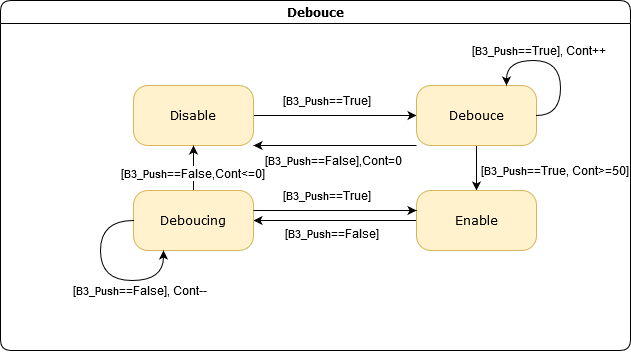

The diagram above was exported from draw.io. Its source (the exported page's mxGraphModel, read from the mxfile embedded in the PNG):
<mxGraphModel dx="723" dy="413" grid="1" gridSize="10" guides="1" tooltips="1" connect="1" arrows="1" fold="1" page="1" pageScale="1" pageWidth="1100" pageHeight="850" background="#ffffff" math="0" shadow="0">
  <root>
    <mxCell id="0" />
    <mxCell id="1" parent="0" />
    <mxCell id="2" value="Debouce" style="swimlane;whiteSpace=wrap;html=1;rounded=1;shadow=0;comic=0;labelBackgroundColor=none;strokeWidth=1;fontFamily=Verdana;fontSize=12;align=center;" vertex="1" parent="1">
      <mxGeometry x="410" y="290" width="630" height="350" as="geometry">
        <mxRectangle x="410" y="290" width="110" height="23" as="alternateBounds" />
      </mxGeometry>
    </mxCell>
    <mxCell id="3" style="edgeStyle=orthogonalEdgeStyle;rounded=0;orthogonalLoop=1;jettySize=auto;html=1;entryX=0;entryY=0.5;entryDx=0;entryDy=0;" edge="1" parent="2" source="5" target="10">
      <mxGeometry relative="1" as="geometry" />
    </mxCell>
    <mxCell id="4" value="&lt;div&gt;[&lt;font style=&quot;font-size: 11px&quot;&gt;B3_Push&lt;/font&gt;==True]&lt;/div&gt;" style="text;html=1;align=center;verticalAlign=middle;resizable=0;points=[];labelBackgroundColor=#ffffff;" vertex="1" connectable="0" parent="3">
      <mxGeometry x="-0.1913" y="-1" relative="1" as="geometry">
        <mxPoint x="6.38" y="-16" as="offset" />
      </mxGeometry>
    </mxCell>
    <mxCell id="5" value="Disable" style="rounded=1;whiteSpace=wrap;html=1;arcSize=24;fillColor=#fff2cc;strokeColor=#d6b656;shadow=0;comic=0;labelBackgroundColor=none;fontFamily=Verdana;fontSize=12;align=center;" vertex="1" parent="2">
      <mxGeometry x="133" y="85" width="120" height="60" as="geometry" />
    </mxCell>
    <mxCell id="6" style="edgeStyle=orthogonalEdgeStyle;rounded=0;orthogonalLoop=1;jettySize=auto;html=1;exitX=0.5;exitY=1;exitDx=0;exitDy=0;entryX=0.5;entryY=0;entryDx=0;entryDy=0;" edge="1" parent="2" source="10" target="13">
      <mxGeometry relative="1" as="geometry" />
    </mxCell>
    <mxCell id="7" value="&lt;div&gt;[&lt;font style=&quot;font-size: 11px&quot;&gt;B3_Push&lt;/font&gt;==True, Cont&amp;gt;=50]&lt;br&gt;&lt;/div&gt;" style="text;html=1;align=center;verticalAlign=middle;resizable=0;points=[];labelBackgroundColor=#ffffff;" vertex="1" connectable="0" parent="6">
      <mxGeometry x="-0.4901" y="3" relative="1" as="geometry">
        <mxPoint x="74.99" y="12.76" as="offset" />
      </mxGeometry>
    </mxCell>
    <mxCell id="8" style="edgeStyle=orthogonalEdgeStyle;rounded=0;orthogonalLoop=1;jettySize=auto;html=1;exitX=0;exitY=1;exitDx=0;exitDy=0;" edge="1" parent="2" source="10">
      <mxGeometry relative="1" as="geometry">
        <mxPoint x="253" y="145" as="targetPoint" />
        <Array as="points">
          <mxPoint x="340" y="145" />
          <mxPoint x="340" y="145" />
        </Array>
      </mxGeometry>
    </mxCell>
    <mxCell id="9" value="&lt;div&gt;[&lt;font style=&quot;font-size: 11px&quot;&gt;B3_Push&lt;/font&gt;==False],Cont=0&lt;/div&gt;" style="text;html=1;align=center;verticalAlign=middle;resizable=0;points=[];labelBackgroundColor=#ffffff;" vertex="1" connectable="0" parent="8">
      <mxGeometry x="0.1833" y="-2" relative="1" as="geometry">
        <mxPoint x="13.17" y="16.97" as="offset" />
      </mxGeometry>
    </mxCell>
    <mxCell id="10" value="Debouce" style="rounded=1;whiteSpace=wrap;html=1;arcSize=24;fillColor=#fff2cc;strokeColor=#d6b656;shadow=0;comic=0;labelBackgroundColor=none;fontFamily=Verdana;fontSize=12;align=center;" vertex="1" parent="2">
      <mxGeometry x="416" y="85" width="120" height="60" as="geometry" />
    </mxCell>
    <mxCell id="11" style="edgeStyle=orthogonalEdgeStyle;rounded=0;orthogonalLoop=1;jettySize=auto;html=1;exitX=0;exitY=0.5;exitDx=0;exitDy=0;entryX=1;entryY=0.5;entryDx=0;entryDy=0;" edge="1" parent="2" source="13" target="18">
      <mxGeometry relative="1" as="geometry">
        <mxPoint x="300" y="220" as="targetPoint" />
      </mxGeometry>
    </mxCell>
    <mxCell id="12" value="&lt;div&gt;[&lt;font style=&quot;font-size: 11px&quot;&gt;B3_Push&lt;/font&gt;==False]&lt;/div&gt;" style="text;html=1;align=center;verticalAlign=middle;resizable=0;points=[];labelBackgroundColor=#ffffff;" vertex="1" connectable="0" parent="11">
      <mxGeometry x="0.3643" relative="1" as="geometry">
        <mxPoint x="25.17" y="13" as="offset" />
      </mxGeometry>
    </mxCell>
    <mxCell id="13" value="Enable" style="rounded=1;whiteSpace=wrap;html=1;arcSize=24;fillColor=#fff2cc;strokeColor=#d6b656;shadow=0;comic=0;labelBackgroundColor=none;fontFamily=Verdana;fontSize=12;align=center;" vertex="1" parent="2">
      <mxGeometry x="416" y="190" width="120" height="60" as="geometry" />
    </mxCell>
    <mxCell id="14" style="edgeStyle=orthogonalEdgeStyle;orthogonalLoop=1;jettySize=auto;html=1;exitX=1;exitY=0.5;exitDx=0;exitDy=0;entryX=0.75;entryY=0;entryDx=0;entryDy=0;curved=1;" edge="1" parent="2" source="10" target="10">
      <mxGeometry relative="1" as="geometry">
        <Array as="points">
          <mxPoint x="560" y="115" />
          <mxPoint x="560" y="60" />
          <mxPoint x="506" y="60" />
        </Array>
      </mxGeometry>
    </mxCell>
    <mxCell id="15" value="&lt;div&gt;[&lt;font style=&quot;font-size: 11px&quot;&gt;B3_Push&lt;/font&gt;==True], Cont++&lt;br&gt;&lt;/div&gt;" style="text;html=1;align=center;verticalAlign=middle;resizable=0;points=[];labelBackgroundColor=#ffffff;" vertex="1" connectable="0" parent="14">
      <mxGeometry x="0.5703" y="5" relative="1" as="geometry">
        <mxPoint x="22.83" y="-15" as="offset" />
      </mxGeometry>
    </mxCell>
    <mxCell id="16" style="edgeStyle=orthogonalEdgeStyle;curved=1;orthogonalLoop=1;jettySize=auto;html=1;exitX=0.5;exitY=0;exitDx=0;exitDy=0;entryX=0.5;entryY=1;entryDx=0;entryDy=0;" edge="1" parent="2" source="18" target="5">
      <mxGeometry relative="1" as="geometry" />
    </mxCell>
    <mxCell id="17" value="&lt;div&gt;[&lt;font style=&quot;font-size: 11px&quot;&gt;B3_Push&lt;/font&gt;==False,Cont&amp;lt;=0]&lt;br&gt;&lt;/div&gt;" style="text;html=1;align=center;verticalAlign=middle;resizable=0;points=[];labelBackgroundColor=#ffffff;" vertex="1" connectable="0" parent="16">
      <mxGeometry x="-0.2064" y="1" relative="1" as="geometry">
        <mxPoint as="offset" />
      </mxGeometry>
    </mxCell>
    <mxCell id="18" value="Deboucing" style="rounded=1;whiteSpace=wrap;html=1;arcSize=24;fillColor=#fff2cc;strokeColor=#d6b656;shadow=0;comic=0;labelBackgroundColor=none;fontFamily=Verdana;fontSize=12;align=center;" vertex="1" parent="2">
      <mxGeometry x="133" y="190" width="120" height="60" as="geometry" />
    </mxCell>
    <mxCell id="19" style="edgeStyle=orthogonalEdgeStyle;orthogonalLoop=1;jettySize=auto;html=1;exitX=0;exitY=0.5;exitDx=0;exitDy=0;entryX=0.25;entryY=1;entryDx=0;entryDy=0;curved=1;" edge="1" parent="2" source="18" target="18">
      <mxGeometry relative="1" as="geometry">
        <mxPoint x="110" y="255" as="sourcePoint" />
        <mxPoint x="80" y="225" as="targetPoint" />
        <Array as="points">
          <mxPoint x="100" y="220" />
          <mxPoint x="100" y="280" />
          <mxPoint x="163" y="280" />
        </Array>
      </mxGeometry>
    </mxCell>
    <mxCell id="20" value="&lt;div&gt;[&lt;font style=&quot;font-size: 11px&quot;&gt;B3_Push&lt;/font&gt;==False], Cont--&lt;br&gt;&lt;/div&gt;" style="text;html=1;align=center;verticalAlign=middle;resizable=0;points=[];labelBackgroundColor=#ffffff;" vertex="1" connectable="0" parent="19">
      <mxGeometry x="0.5703" y="5" relative="1" as="geometry">
        <mxPoint x="-13.9" y="15" as="offset" />
      </mxGeometry>
    </mxCell>
    <mxCell id="21" style="edgeStyle=orthogonalEdgeStyle;rounded=0;orthogonalLoop=1;jettySize=auto;html=1;entryX=0;entryY=0.5;entryDx=0;entryDy=0;" edge="1" parent="2">
      <mxGeometry relative="1" as="geometry">
        <mxPoint x="253" y="209.9999999999999" as="sourcePoint" />
        <mxPoint x="416" y="209.9999999999999" as="targetPoint" />
      </mxGeometry>
    </mxCell>
    <mxCell id="22" value="&lt;div&gt;[&lt;font style=&quot;font-size: 11px&quot;&gt;B3_Push&lt;/font&gt;==True]&lt;/div&gt;" style="text;html=1;align=center;verticalAlign=middle;resizable=0;points=[];labelBackgroundColor=#ffffff;" vertex="1" connectable="0" parent="21">
      <mxGeometry x="-0.1913" y="-1" relative="1" as="geometry">
        <mxPoint x="6.38" y="-16" as="offset" />
      </mxGeometry>
    </mxCell>
  </root>
</mxGraphModel>